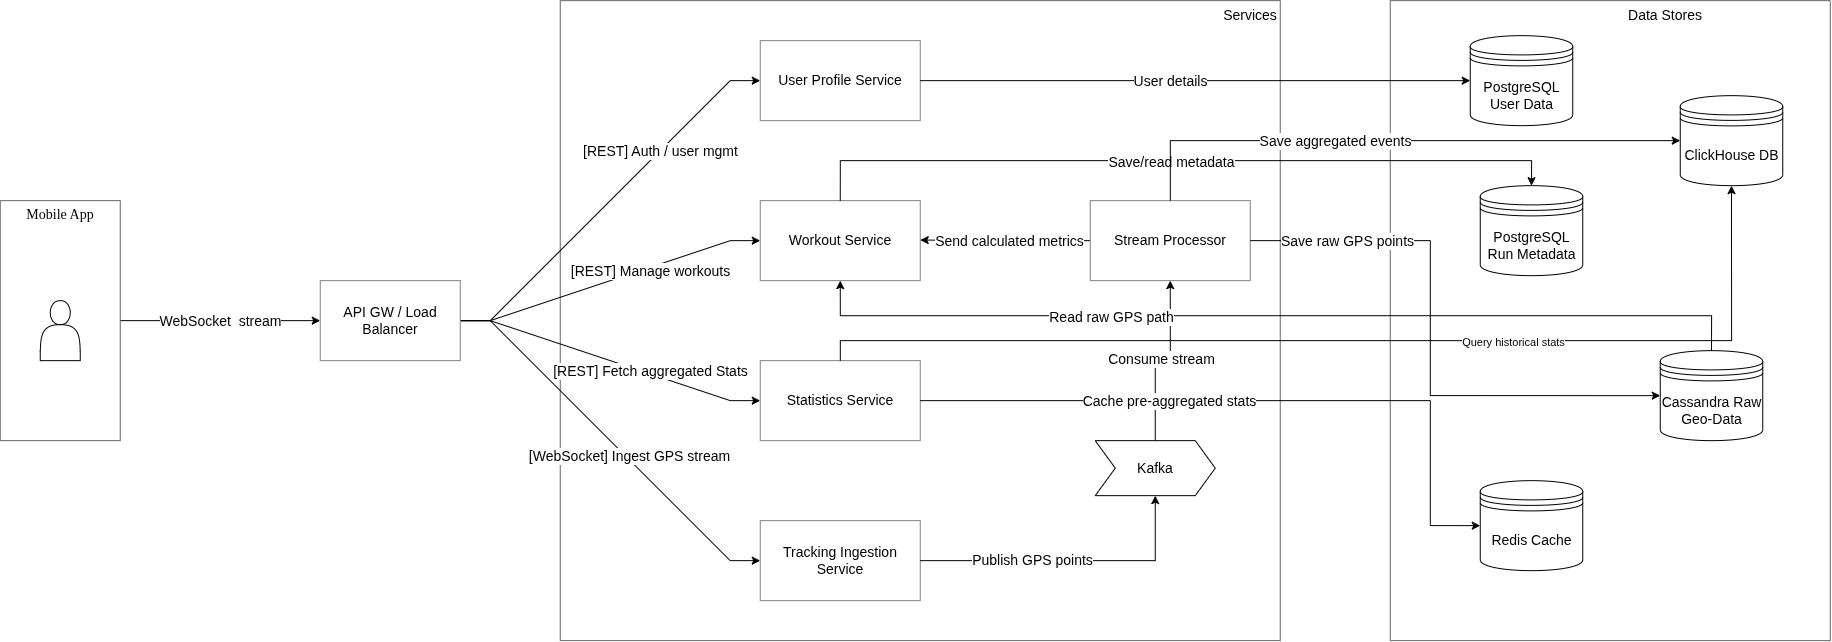

The diagram above was exported from draw.io. Its source (the exported page's mxGraphModel, read from the mxfile embedded in the PNG):
<mxGraphModel dx="1941" dy="834" grid="1" gridSize="10" guides="1" tooltips="1" connect="1" arrows="1" fold="1" page="1" pageScale="1" pageWidth="850" pageHeight="1100" math="0" shadow="0">
  <root>
    <mxCell id="0" />
    <mxCell id="1" parent="0" />
    <mxCell id="-ofrgtx4IRztxxTelWTB-16" parent="1" style="swimlane;startSize=0;strokeColor=#666666;" value="" vertex="1">
      <mxGeometry height="640" width="720" x="680" as="geometry" />
    </mxCell>
    <mxCell id="-ofrgtx4IRztxxTelWTB-22" parent="-ofrgtx4IRztxxTelWTB-16" style="rounded=0;whiteSpace=wrap;html=1;strokeColor=#808080;" value="&lt;font style=&quot;font-size: 14px;&quot;&gt;Tracking Ingestion Service&lt;/font&gt;" vertex="1">
      <mxGeometry height="80" width="160" x="200" y="520" as="geometry" />
    </mxCell>
    <mxCell id="-ofrgtx4IRztxxTelWTB-39" parent="-ofrgtx4IRztxxTelWTB-16" style="text;html=1;whiteSpace=wrap;strokeColor=none;fillColor=none;align=center;verticalAlign=middle;rounded=0;" value="&lt;font style=&quot;font-size: 14px;&quot;&gt;Services&lt;/font&gt;" vertex="1">
      <mxGeometry height="30" width="60" x="660" as="geometry" />
    </mxCell>
    <mxCell id="-ofrgtx4IRztxxTelWTB-64" parent="-ofrgtx4IRztxxTelWTB-16" style="rounded=0;whiteSpace=wrap;html=1;strokeColor=#808080;" value="&lt;font style=&quot;font-size: 14px;&quot;&gt;Statistics Service&lt;/font&gt;" vertex="1">
      <mxGeometry height="80" width="160" x="200" y="360" as="geometry" />
    </mxCell>
    <mxCell id="-ofrgtx4IRztxxTelWTB-65" parent="-ofrgtx4IRztxxTelWTB-16" style="rounded=0;whiteSpace=wrap;html=1;strokeColor=#808080;" value="&lt;font style=&quot;font-size: 14px;&quot;&gt;Workout Service&lt;/font&gt;" vertex="1">
      <mxGeometry height="80" width="160" x="200" y="200" as="geometry" />
    </mxCell>
    <mxCell id="-ofrgtx4IRztxxTelWTB-66" parent="-ofrgtx4IRztxxTelWTB-16" style="rounded=0;whiteSpace=wrap;html=1;strokeColor=#808080;" value="&lt;font style=&quot;font-size: 14px;&quot;&gt;User Profile Service&lt;/font&gt;" vertex="1">
      <mxGeometry height="80" width="160" x="200" y="40" as="geometry" />
    </mxCell>
    <mxCell id="MXTv1hyWlW2JRWMqABPU-19" edge="1" parent="-ofrgtx4IRztxxTelWTB-16" source="-ofrgtx4IRztxxTelWTB-114" style="edgeStyle=orthogonalEdgeStyle;rounded=0;orthogonalLoop=1;jettySize=auto;html=1;entryX=0.5;entryY=1;entryDx=0;entryDy=0;" target="MXTv1hyWlW2JRWMqABPU-18">
      <mxGeometry relative="1" as="geometry" />
    </mxCell>
    <mxCell id="MXTv1hyWlW2JRWMqABPU-23" connectable="0" parent="MXTv1hyWlW2JRWMqABPU-19" style="edgeLabel;html=1;align=center;verticalAlign=middle;resizable=0;points=[];" value="&lt;font style=&quot;font-size: 14px;&quot;&gt;Consume stream&lt;/font&gt;" vertex="1">
      <mxGeometry relative="1" x="-0.0161" y="2" as="geometry">
        <mxPoint as="offset" />
      </mxGeometry>
    </mxCell>
    <mxCell id="-ofrgtx4IRztxxTelWTB-114" parent="-ofrgtx4IRztxxTelWTB-16" style="shape=step;perimeter=stepPerimeter;whiteSpace=wrap;html=1;fixedSize=1;" value="&lt;font style=&quot;font-size: 14px;&quot;&gt;Kafka&lt;/font&gt;" vertex="1">
      <mxGeometry height="55" width="120" x="535" y="440" as="geometry" />
    </mxCell>
    <mxCell id="MXTv1hyWlW2JRWMqABPU-15" edge="1" parent="-ofrgtx4IRztxxTelWTB-16" source="-ofrgtx4IRztxxTelWTB-22" style="edgeStyle=orthogonalEdgeStyle;rounded=0;orthogonalLoop=1;jettySize=auto;html=1;entryX=0.5;entryY=1;entryDx=0;entryDy=0;" target="-ofrgtx4IRztxxTelWTB-114">
      <mxGeometry relative="1" as="geometry" />
    </mxCell>
    <mxCell id="MXTv1hyWlW2JRWMqABPU-22" connectable="0" parent="MXTv1hyWlW2JRWMqABPU-15" style="edgeLabel;html=1;align=center;verticalAlign=middle;resizable=0;points=[];" value="&lt;font style=&quot;font-size: 14px;&quot;&gt;Publish GPS points&lt;/font&gt;" vertex="1">
      <mxGeometry relative="1" x="-0.2521" y="1" as="geometry">
        <mxPoint as="offset" />
      </mxGeometry>
    </mxCell>
    <mxCell id="MXTv1hyWlW2JRWMqABPU-20" edge="1" parent="-ofrgtx4IRztxxTelWTB-16" source="MXTv1hyWlW2JRWMqABPU-18" style="edgeStyle=orthogonalEdgeStyle;rounded=0;orthogonalLoop=1;jettySize=auto;html=1;entryX=1;entryY=0.5;entryDx=0;entryDy=0;exitX=0;exitY=0.5;exitDx=0;exitDy=0;">
      <mxGeometry relative="1" as="geometry">
        <mxPoint x="480" y="239.41" as="sourcePoint" />
        <mxPoint x="360" y="239.41" as="targetPoint" />
      </mxGeometry>
    </mxCell>
    <mxCell id="MXTv1hyWlW2JRWMqABPU-24" connectable="0" parent="MXTv1hyWlW2JRWMqABPU-20" style="edgeLabel;html=1;align=center;verticalAlign=middle;resizable=0;points=[];" value="&lt;font style=&quot;font-size: 14px;&quot;&gt;Send calculated metrics&lt;/font&gt;" vertex="1">
      <mxGeometry relative="1" x="0.2483" y="-4" as="geometry">
        <mxPoint x="25" y="5" as="offset" />
      </mxGeometry>
    </mxCell>
    <mxCell id="MXTv1hyWlW2JRWMqABPU-18" parent="-ofrgtx4IRztxxTelWTB-16" style="rounded=0;whiteSpace=wrap;html=1;strokeColor=#808080;" value="&lt;font style=&quot;font-size: 14px;&quot;&gt;Stream Processor&lt;/font&gt;" vertex="1">
      <mxGeometry height="80" width="160" x="530" y="200" as="geometry" />
    </mxCell>
    <mxCell id="MXTv1hyWlW2JRWMqABPU-3" edge="1" parent="1" source="-ofrgtx4IRztxxTelWTB-7" style="edgeStyle=orthogonalEdgeStyle;rounded=0;orthogonalLoop=1;jettySize=auto;html=1;entryX=0;entryY=0.5;entryDx=0;entryDy=0;" target="-ofrgtx4IRztxxTelWTB-14">
      <mxGeometry relative="1" as="geometry" />
    </mxCell>
    <mxCell id="MXTv1hyWlW2JRWMqABPU-76" connectable="0" parent="MXTv1hyWlW2JRWMqABPU-3" style="edgeLabel;html=1;align=center;verticalAlign=middle;resizable=0;points=[];" value="&lt;font style=&quot;font-size: 14px;&quot;&gt;WebSocket&amp;nbsp; stream&lt;/font&gt;" vertex="1">
      <mxGeometry relative="1" x="-0.1985" y="-1" as="geometry">
        <mxPoint x="20" y="-1" as="offset" />
      </mxGeometry>
    </mxCell>
    <mxCell id="-ofrgtx4IRztxxTelWTB-7" parent="1" style="swimlane;startSize=0;strokeColor=#666666;" value="" vertex="1">
      <mxGeometry height="240" width="120" x="120" y="200" as="geometry" />
    </mxCell>
    <mxCell id="-ofrgtx4IRztxxTelWTB-11" parent="-ofrgtx4IRztxxTelWTB-7" style="shape=actor;whiteSpace=wrap;html=1;" value="" vertex="1">
      <mxGeometry height="60" width="40" x="40" y="100" as="geometry" />
    </mxCell>
    <mxCell id="-ofrgtx4IRztxxTelWTB-12" parent="-ofrgtx4IRztxxTelWTB-7" style="text;html=1;whiteSpace=wrap;strokeColor=none;fillColor=none;align=center;verticalAlign=middle;rounded=0;" value="&lt;font face=&quot;Lucida Console&quot; style=&quot;font-size: 14px;&quot;&gt;Mobile App&lt;/font&gt;" vertex="1">
      <mxGeometry height="30" width="90" x="15" as="geometry" />
    </mxCell>
    <mxCell id="MXTv1hyWlW2JRWMqABPU-4" edge="1" parent="1" source="-ofrgtx4IRztxxTelWTB-14" style="edgeStyle=entityRelationEdgeStyle;rounded=0;orthogonalLoop=1;jettySize=auto;html=1;entryX=0;entryY=0.5;entryDx=0;entryDy=0;" target="-ofrgtx4IRztxxTelWTB-66">
      <mxGeometry relative="1" as="geometry" />
    </mxCell>
    <mxCell id="MXTv1hyWlW2JRWMqABPU-5" connectable="0" parent="MXTv1hyWlW2JRWMqABPU-4" style="edgeLabel;html=1;align=center;verticalAlign=middle;resizable=0;points=[];" value="&lt;font style=&quot;font-size: 14px;&quot;&gt;[REST] Auth / user mgmt&lt;/font&gt;" vertex="1">
      <mxGeometry relative="1" x="-0.2286" y="-3" as="geometry">
        <mxPoint x="80" y="-84" as="offset" />
      </mxGeometry>
    </mxCell>
    <mxCell id="MXTv1hyWlW2JRWMqABPU-6" edge="1" parent="1" source="-ofrgtx4IRztxxTelWTB-14" style="edgeStyle=entityRelationEdgeStyle;rounded=0;orthogonalLoop=1;jettySize=auto;html=1;entryX=0;entryY=0.5;entryDx=0;entryDy=0;" target="-ofrgtx4IRztxxTelWTB-65">
      <mxGeometry relative="1" as="geometry" />
    </mxCell>
    <mxCell id="MXTv1hyWlW2JRWMqABPU-8" connectable="0" parent="MXTv1hyWlW2JRWMqABPU-6" style="edgeLabel;html=1;align=center;verticalAlign=middle;resizable=0;points=[];" value="&lt;font style=&quot;font-size: 14px;&quot;&gt;[REST] Manage workouts&lt;/font&gt;" vertex="1">
      <mxGeometry relative="1" x="0.0335" y="-4" as="geometry">
        <mxPoint x="34" y="-12" as="offset" />
      </mxGeometry>
    </mxCell>
    <mxCell id="MXTv1hyWlW2JRWMqABPU-7" edge="1" parent="1" source="-ofrgtx4IRztxxTelWTB-14" style="edgeStyle=entityRelationEdgeStyle;rounded=0;orthogonalLoop=1;jettySize=auto;html=1;entryX=0;entryY=0.5;entryDx=0;entryDy=0;" target="-ofrgtx4IRztxxTelWTB-64">
      <mxGeometry relative="1" as="geometry" />
    </mxCell>
    <mxCell id="MXTv1hyWlW2JRWMqABPU-9" connectable="0" parent="MXTv1hyWlW2JRWMqABPU-7" style="edgeLabel;html=1;align=center;verticalAlign=middle;resizable=0;points=[];" value="&lt;font style=&quot;font-size: 14px;&quot;&gt;[REST] Fetch aggregated Stats&lt;/font&gt;" vertex="1">
      <mxGeometry relative="1" x="0.047" y="-2" as="geometry">
        <mxPoint x="34" y="6" as="offset" />
      </mxGeometry>
    </mxCell>
    <mxCell id="MXTv1hyWlW2JRWMqABPU-13" edge="1" parent="1" source="-ofrgtx4IRztxxTelWTB-14" style="edgeStyle=entityRelationEdgeStyle;rounded=0;orthogonalLoop=1;jettySize=auto;html=1;entryX=0;entryY=0.5;entryDx=0;entryDy=0;" target="-ofrgtx4IRztxxTelWTB-22">
      <mxGeometry relative="1" as="geometry" />
    </mxCell>
    <mxCell id="MXTv1hyWlW2JRWMqABPU-14" connectable="0" parent="MXTv1hyWlW2JRWMqABPU-13" style="edgeLabel;html=1;align=center;verticalAlign=middle;resizable=0;points=[];" value="&lt;font style=&quot;font-size: 14px;&quot;&gt;[WebSocket] Ingest GPS stream&lt;/font&gt;" vertex="1">
      <mxGeometry relative="1" x="0.1218" y="2" as="geometry">
        <mxPoint as="offset" />
      </mxGeometry>
    </mxCell>
    <mxCell id="-ofrgtx4IRztxxTelWTB-14" parent="1" style="rounded=0;whiteSpace=wrap;html=1;strokeColor=#808080;" value="&lt;font style=&quot;font-size: 14px;&quot;&gt;API GW / Load Balancer&lt;/font&gt;" vertex="1">
      <mxGeometry height="80" width="140" x="440" y="280" as="geometry" />
    </mxCell>
    <mxCell id="-ofrgtx4IRztxxTelWTB-52" parent="1" style="swimlane;startSize=0;strokeColor=#666666;" value="" vertex="1">
      <mxGeometry height="640" width="440" x="1510" as="geometry" />
    </mxCell>
    <mxCell id="-ofrgtx4IRztxxTelWTB-30" parent="-ofrgtx4IRztxxTelWTB-52" style="shape=datastore;whiteSpace=wrap;html=1;" value="&lt;font style=&quot;font-size: 14px;&quot;&gt;PostgreSQL User Data&lt;/font&gt;" vertex="1">
      <mxGeometry height="90" width="102.5" x="80" y="35" as="geometry" />
    </mxCell>
    <mxCell id="-ofrgtx4IRztxxTelWTB-57" parent="-ofrgtx4IRztxxTelWTB-52" style="text;html=1;whiteSpace=wrap;strokeColor=none;fillColor=none;align=center;verticalAlign=middle;rounded=0;" value="&lt;font style=&quot;font-size: 14px;&quot;&gt;Data Stores&lt;/font&gt;" vertex="1">
      <mxGeometry height="30" width="90" x="230" as="geometry" />
    </mxCell>
    <mxCell id="MXTv1hyWlW2JRWMqABPU-28" parent="-ofrgtx4IRztxxTelWTB-52" style="shape=datastore;whiteSpace=wrap;html=1;" value="&lt;font style=&quot;font-size: 14px;&quot;&gt;PostgreSQL Run Metadata&lt;/font&gt;" vertex="1">
      <mxGeometry height="90" width="102.5" x="90" y="185" as="geometry" />
    </mxCell>
    <mxCell id="MXTv1hyWlW2JRWMqABPU-29" parent="-ofrgtx4IRztxxTelWTB-52" style="shape=datastore;whiteSpace=wrap;html=1;" value="&lt;font style=&quot;font-size: 14px;&quot;&gt;Cassandra Raw Geo-Data&lt;/font&gt;" vertex="1">
      <mxGeometry height="90" width="102.5" x="270" y="350" as="geometry" />
    </mxCell>
    <mxCell id="MXTv1hyWlW2JRWMqABPU-30" parent="-ofrgtx4IRztxxTelWTB-52" style="shape=datastore;whiteSpace=wrap;html=1;" value="&lt;font style=&quot;font-size: 14px;&quot;&gt;Redis Cache&lt;/font&gt;" vertex="1">
      <mxGeometry height="90" width="102.5" x="90" y="480" as="geometry" />
    </mxCell>
    <mxCell id="MXTv1hyWlW2JRWMqABPU-77" parent="-ofrgtx4IRztxxTelWTB-52" style="shape=datastore;whiteSpace=wrap;html=1;" value="&lt;font style=&quot;font-size: 14px;&quot;&gt;ClickHouse DB&lt;/font&gt;" vertex="1">
      <mxGeometry height="90" width="102.5" x="290" y="95" as="geometry" />
    </mxCell>
    <mxCell id="MXTv1hyWlW2JRWMqABPU-31" edge="1" parent="1" source="-ofrgtx4IRztxxTelWTB-66" style="edgeStyle=orthogonalEdgeStyle;rounded=0;orthogonalLoop=1;jettySize=auto;html=1;entryX=0;entryY=0.5;entryDx=0;entryDy=0;" target="-ofrgtx4IRztxxTelWTB-30">
      <mxGeometry relative="1" as="geometry" />
    </mxCell>
    <mxCell id="MXTv1hyWlW2JRWMqABPU-32" connectable="0" parent="MXTv1hyWlW2JRWMqABPU-31" style="edgeLabel;html=1;align=center;verticalAlign=middle;resizable=0;points=[];" value="&lt;font style=&quot;font-size: 14px;&quot;&gt;User details&lt;/font&gt;" vertex="1">
      <mxGeometry relative="1" x="-0.0936" as="geometry">
        <mxPoint as="offset" />
      </mxGeometry>
    </mxCell>
    <mxCell id="MXTv1hyWlW2JRWMqABPU-33" edge="1" parent="1" source="-ofrgtx4IRztxxTelWTB-65" style="edgeStyle=orthogonalEdgeStyle;rounded=0;orthogonalLoop=1;jettySize=auto;html=1;entryX=0.5;entryY=0;entryDx=0;entryDy=0;exitX=0.5;exitY=0;exitDx=0;exitDy=0;" target="MXTv1hyWlW2JRWMqABPU-28">
      <mxGeometry relative="1" as="geometry">
        <Array as="points">
          <mxPoint x="960.06" y="160" />
          <mxPoint x="1651.35" y="160" />
        </Array>
      </mxGeometry>
    </mxCell>
    <mxCell id="MXTv1hyWlW2JRWMqABPU-34" connectable="0" parent="MXTv1hyWlW2JRWMqABPU-33" style="edgeLabel;html=1;align=center;verticalAlign=middle;resizable=0;points=[];" value="&lt;font style=&quot;font-size: 14px;&quot;&gt;Save/read metadata&lt;/font&gt;" vertex="1">
      <mxGeometry relative="1" x="-0.0552" y="-1" as="geometry">
        <mxPoint x="13" as="offset" />
      </mxGeometry>
    </mxCell>
    <mxCell id="MXTv1hyWlW2JRWMqABPU-37" edge="1" parent="1" source="MXTv1hyWlW2JRWMqABPU-29" style="edgeStyle=orthogonalEdgeStyle;rounded=0;orthogonalLoop=1;jettySize=auto;html=1;entryX=0.5;entryY=1;entryDx=0;entryDy=0;exitX=0.5;exitY=0;exitDx=0;exitDy=0;" target="-ofrgtx4IRztxxTelWTB-65">
      <mxGeometry relative="1" as="geometry" />
    </mxCell>
    <mxCell id="MXTv1hyWlW2JRWMqABPU-38" connectable="0" parent="MXTv1hyWlW2JRWMqABPU-37" style="edgeLabel;html=1;align=center;verticalAlign=middle;resizable=0;points=[];" value="&lt;font style=&quot;font-size: 14px;&quot;&gt;Read raw GPS path&lt;/font&gt;" vertex="1">
      <mxGeometry relative="1" x="0.3495" y="1" as="geometry">
        <mxPoint as="offset" />
      </mxGeometry>
    </mxCell>
    <mxCell id="MXTv1hyWlW2JRWMqABPU-43" edge="1" parent="1" source="-ofrgtx4IRztxxTelWTB-64" style="edgeStyle=orthogonalEdgeStyle;rounded=0;orthogonalLoop=1;jettySize=auto;html=1;exitX=1;exitY=0.5;exitDx=0;exitDy=0;entryX=0;entryY=0.5;entryDx=0;entryDy=0;" target="MXTv1hyWlW2JRWMqABPU-30">
      <mxGeometry relative="1" as="geometry">
        <Array as="points">
          <mxPoint x="1550" y="400" />
          <mxPoint x="1550" y="525" />
        </Array>
        <mxPoint x="1450" y="600" as="targetPoint" />
      </mxGeometry>
    </mxCell>
    <mxCell id="MXTv1hyWlW2JRWMqABPU-44" connectable="0" parent="MXTv1hyWlW2JRWMqABPU-43" style="edgeLabel;html=1;align=center;verticalAlign=middle;resizable=0;points=[];" value="&lt;font style=&quot;font-size: 14px;&quot;&gt;Cache pre-aggregated stats&lt;/font&gt;" vertex="1">
      <mxGeometry relative="1" x="-0.4376" y="-1" as="geometry">
        <mxPoint x="56" y="-1" as="offset" />
      </mxGeometry>
    </mxCell>
    <mxCell id="MXTv1hyWlW2JRWMqABPU-46" edge="1" parent="1" source="MXTv1hyWlW2JRWMqABPU-18" style="edgeStyle=orthogonalEdgeStyle;rounded=0;orthogonalLoop=1;jettySize=auto;html=1;entryX=0;entryY=0.5;entryDx=0;entryDy=0;" target="MXTv1hyWlW2JRWMqABPU-29">
      <mxGeometry relative="1" as="geometry">
        <Array as="points">
          <mxPoint x="1550.1" y="240" />
          <mxPoint x="1550.1" y="395" />
        </Array>
      </mxGeometry>
    </mxCell>
    <mxCell id="MXTv1hyWlW2JRWMqABPU-47" connectable="0" parent="MXTv1hyWlW2JRWMqABPU-46" style="edgeLabel;html=1;align=center;verticalAlign=middle;resizable=0;points=[];" value="&lt;font style=&quot;font-size: 14px;&quot;&gt;Save raw GPS points&lt;/font&gt;" vertex="1">
      <mxGeometry relative="1" x="-0.828" y="-1" as="geometry">
        <mxPoint x="48" y="-1" as="offset" />
      </mxGeometry>
    </mxCell>
    <mxCell id="MXTv1hyWlW2JRWMqABPU-79" edge="1" parent="1" source="MXTv1hyWlW2JRWMqABPU-18" style="edgeStyle=orthogonalEdgeStyle;rounded=0;orthogonalLoop=1;jettySize=auto;html=1;entryX=0;entryY=0.5;entryDx=0;entryDy=0;" target="MXTv1hyWlW2JRWMqABPU-77">
      <mxGeometry relative="1" as="geometry">
        <Array as="points">
          <mxPoint x="1290" y="140" />
        </Array>
      </mxGeometry>
    </mxCell>
    <mxCell id="MXTv1hyWlW2JRWMqABPU-80" connectable="0" parent="MXTv1hyWlW2JRWMqABPU-79" style="edgeLabel;html=1;align=center;verticalAlign=middle;resizable=0;points=[];" value="&lt;font style=&quot;font-size: 14px;&quot;&gt;Save aggregated events&lt;/font&gt;" vertex="1">
      <mxGeometry relative="1" x="-0.273" y="2" as="geometry">
        <mxPoint x="18" y="2" as="offset" />
      </mxGeometry>
    </mxCell>
    <mxCell id="MXTv1hyWlW2JRWMqABPU-81" edge="1" parent="1" source="-ofrgtx4IRztxxTelWTB-64" style="edgeStyle=orthogonalEdgeStyle;rounded=0;orthogonalLoop=1;jettySize=auto;html=1;entryX=0.5;entryY=1;entryDx=0;entryDy=0;" target="MXTv1hyWlW2JRWMqABPU-77">
      <mxGeometry relative="1" as="geometry">
        <Array as="points">
          <mxPoint x="960" y="340" />
          <mxPoint x="1851.3" y="340" />
        </Array>
      </mxGeometry>
    </mxCell>
    <mxCell id="MXTv1hyWlW2JRWMqABPU-82" connectable="0" parent="MXTv1hyWlW2JRWMqABPU-81" style="edgeLabel;html=1;align=center;verticalAlign=middle;resizable=0;points=[];" value="Query historical stats" vertex="1">
      <mxGeometry relative="1" x="0.3002" y="-1" as="geometry">
        <mxPoint as="offset" />
      </mxGeometry>
    </mxCell>
  </root>
</mxGraphModel>